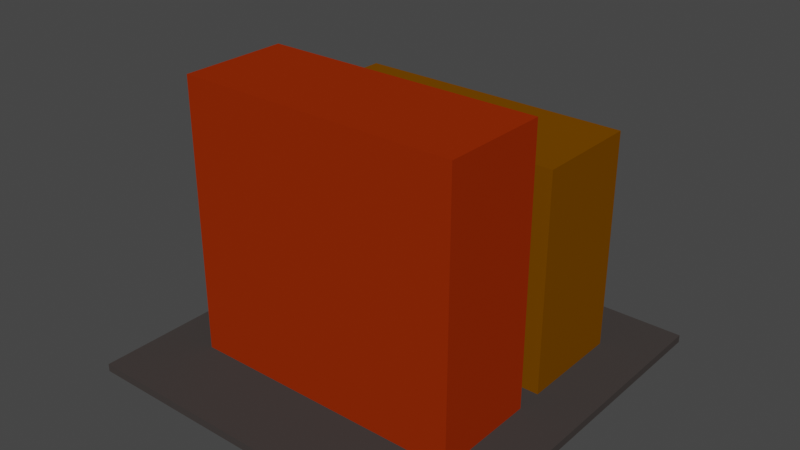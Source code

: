 # Source: toystore.blend  (saved by Blender 2.82.7; exported with 4.5.12 LTS)
import bpy
from mathutils import Matrix  # noqa: F401  (used for matrix-valued properties, if any)

bpy.ops.wm.read_factory_settings(use_empty=True)
scene = bpy.context.scene
scene.name = 'Scene'

# ---- collections
col_collection = bpy.data.collections.new('Collection'); scene.collection.children.link(col_collection)
col_toystore = bpy.data.collections.new('ToyStore'); scene.collection.children.link(col_toystore)

# ---- materials (node trees are filled in below, after node groups)
mat_material_sidewalk_toystore = bpy.data.materials.new('Material_Sidewalk_toystore')
mat_material_sidewalk_toystore.alpha_threshold = 0.0
mat_material_sidewalk_toystore.use_transparent_shadow = False
mat_material_sidewalk_toystore.diffuse_color = (0.05497, 0.04695, 0.04445, 1.0)
mat_material_sidewalk_toystore.roughness = 1.0
mat_material_sidewalk_toystore.specular_intensity = 0.0
mat_material_sidewalk_toystore.line_color = (0.0, 0.0, 0.0, 1.0)
mat_material_body_toystore1 = bpy.data.materials.new('Material_Body_toystore1')
mat_material_body_toystore1.use_transparent_shadow = False
mat_material_body_toystore1.diffuse_color = (0.2957, 0.02554, 0.001891, 1.0)
mat_material_body_toystore1.roughness = 0.9
mat_material_body_toystore1.specular_intensity = 0.0
mat_material_body_toystore2 = bpy.data.materials.new('Material_Body_toystore2')
mat_material_body_toystore2.use_transparent_shadow = False
mat_material_body_toystore2.diffuse_color = (0.1734, 0.06058, 0.0, 1.0)
mat_material_body_toystore2.roughness = 0.9
mat_material_body_toystore2.specular_intensity = 0.0

# ---- material node trees

# ---- world
world_world = bpy.data.worlds.new('World'); scene.world = world_world
world_world.color = (0.05088, 0.05088, 0.05088)
world_world.use_sun_shadow = False
world_world.sun_shadow_jitter_overblur = 0.0

# ---- meshes
me_cube = bpy.data.meshes.new('Cube')
me_cube.from_pydata([(1.0, 1.0, 1.0), (1.0, 1.0, -1.0), (1.0, -1.0, 1.0), (1.0, -1.0, -1.0), (-1.0, 1.0, 1.0), (-1.0, 1.0, -1.0), (-1.0, -1.0, 1.0), (-1.0, -1.0, -1.0)], [], [(0, 4, 6, 2), (3, 2, 6, 7), (7, 6, 4, 5), (5, 1, 3, 7), (1, 0, 2, 3), (5, 4, 0, 1)])
_uv = me_cube.uv_layers.new(name='UVMap')
_uv.uv.foreach_set('vector', [0.625, 0.5, 0.875, 0.5, 0.875, 0.75, 0.625, 0.75, 0.375, 0.75, 0.625, 0.75, 0.625, 1.0, 0.375, 1.0, 0.375, 0.0, 0.625, 0.0, 0.625, 0.25, 0.375, 0.25, 0.125, 0.5, 0.375, 0.5, 0.375, 0.75, 0.125, 0.75, 0.375, 0.5, 0.625, 0.5, 0.625, 0.75, 0.375, 0.75, 0.375, 0.25, 0.625, 0.25, 0.625, 0.5, 0.375, 0.5])
me_cube.materials.append(mat_material_sidewalk_toystore)
me_cube.use_remesh_preserve_volume = False
me_cube.use_remesh_preserve_attributes = False
me_cube.use_mirror_vertex_groups = False
me_cube.update()
me_cube_025 = bpy.data.meshes.new('Cube.025')
me_cube_025.from_pydata([(-1.0, -1.0, -1.0), (-1.0, -1.0, 1.0), (-1.0, 1.0, -1.0), (-1.0, 1.0, 1.0), (1.0, -1.0, -1.0), (1.0, -1.0, 1.0), (1.0, 1.0, -1.0), (1.0, 1.0, 1.0)], [], [(0, 1, 3, 2), (2, 3, 7, 6), (6, 7, 5, 4), (4, 5, 1, 0), (2, 6, 4, 0), (7, 3, 1, 5)])
_uv = me_cube_025.uv_layers.new(name='UVMap')
_uv.uv.foreach_set('vector', [0.375, 0.0, 0.625, 0.0, 0.625, 0.25, 0.375, 0.25, 0.375, 0.25, 0.625, 0.25, 0.625, 0.5, 0.375, 0.5, 0.375, 0.5, 0.625, 0.5, 0.625, 0.75, 0.375, 0.75, 0.375, 0.75, 0.625, 0.75, 0.625, 1.0, 0.375, 1.0, 0.125, 0.5, 0.375, 0.5, 0.375, 0.75, 0.125, 0.75, 0.625, 0.5, 0.875, 0.5, 0.875, 0.75, 0.625, 0.75])
me_cube_025.materials.append(mat_material_body_toystore1)
me_cube_025.use_remesh_fix_poles = True
me_cube_025.use_remesh_preserve_attributes = False
me_cube_025.use_mirror_vertex_groups = False
me_cube_025.update()
me_cube_006 = bpy.data.meshes.new('Cube.006')
me_cube_006.from_pydata([(-1.0, -1.0, -1.0), (-1.0, -1.0, 1.0), (-1.0, 1.0, -1.0), (-1.0, 1.0, 1.0), (1.0, -1.0, -1.0), (1.0, -1.0, 1.0), (1.0, 1.0, -1.0), (1.0, 1.0, 1.0)], [], [(0, 1, 3, 2), (2, 3, 7, 6), (6, 7, 5, 4), (4, 5, 1, 0), (2, 6, 4, 0), (7, 3, 1, 5)])
_uv = me_cube_006.uv_layers.new(name='UVMap')
_uv.uv.foreach_set('vector', [0.375, 0.0, 0.625, 0.0, 0.625, 0.25, 0.375, 0.25, 0.375, 0.25, 0.625, 0.25, 0.625, 0.5, 0.375, 0.5, 0.375, 0.5, 0.625, 0.5, 0.625, 0.75, 0.375, 0.75, 0.375, 0.75, 0.625, 0.75, 0.625, 1.0, 0.375, 1.0, 0.125, 0.5, 0.375, 0.5, 0.375, 0.75, 0.125, 0.75, 0.625, 0.5, 0.875, 0.5, 0.875, 0.75, 0.625, 0.75])
me_cube_006.materials.append(mat_material_body_toystore2)
me_cube_006.use_remesh_fix_poles = True
me_cube_006.use_remesh_preserve_attributes = False
me_cube_006.use_mirror_vertex_groups = False
me_cube_006.update()

# ---- objects
ob_platform = bpy.data.objects.new('Platform', me_cube)
ob_store1 = bpy.data.objects.new('Store1', me_cube_025)
ob_store2 = bpy.data.objects.new('Store2', me_cube_006)

# ---- transforms, parenting, visibility, modifiers, constraints
ob_platform.location = (0.5, 0.5, 0.01)
ob_platform.rotation_euler = (0.0, -0.0, -1.571)
ob_platform.scale = (0.5, 0.5, 0.01)
ob_platform.lock_rotations_4d = False
ob_platform.empty_display_type = 'ARROWS'
ob_platform.lineart.crease_threshold = 0.0
ob_store1.location = (0.5, 0.35, 0.375)
ob_store1.rotation_euler = (0.0, -0.0, -1.571)
ob_store1.scale = (0.14, 0.365, 0.355)
ob_store1.lineart.crease_threshold = 0.0
ob_store2.location = (0.5, 0.7, 0.305)
ob_store2.rotation_euler = (0.0, -0.0, -1.571)
ob_store2.scale = (0.14, 0.365, 0.285)
ob_store2.lineart.crease_threshold = 0.0

# ---- collection membership
col_collection.objects.link(ob_platform)
col_toystore.objects.link(ob_store1)
col_toystore.objects.link(ob_store2)

# ---- scene / render settings (as saved in the file)
scene.frame_start = 1; scene.frame_end = 250; scene.frame_set(0)
scene.render.engine = 'BLENDER_EEVEE_NEXT'
scene.cycles.use_denoising = False
scene.cycles.samples = 128
scene.cycles.sampling_pattern = 'TABULATED_SOBOL'
scene.cycles.use_adaptive_sampling = False
scene.cycles.use_light_tree = False
scene.view_settings.view_transform = 'Filmic'
bpy.context.view_layer.update()

# ---- added for rendering (the .blend has no active camera and no usable light): camera, sun
cam_auto = bpy.data.cameras.new('AutoCamera')
cam_auto.lens = 50.0
cam_auto.sensor_width = 36.0
cam_auto.clip_end = 1000.0
ob_auto_camera = bpy.data.objects.new('AutoCamera', cam_auto)
scene.collection.objects.link(ob_auto_camera)
ob_auto_camera.location = (1.9725, -1.267, 1.543)
ob_auto_camera.rotation_euler = (1.09748, -7.21219e-08, 0.694738)
scene.camera = ob_auto_camera
light_auto_sun = bpy.data.lights.new('AutoSun', 'SUN')
light_auto_sun.energy = 3.0
light_auto_sun.angle = 0.0523599
ob_auto_sun = bpy.data.objects.new('AutoSun', light_auto_sun)
scene.collection.objects.link(ob_auto_sun)
ob_auto_sun.rotation_euler = (0.872665, 0.174533, 0.523599)
bpy.context.view_layer.update()
